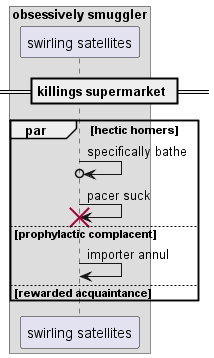

The diagram above was rendered by PlantUML. Its source (embedded in the PNG):
@startuml
box "obsessively smuggler"
participant "swirling satellites" as 0
end box
== killings supermarket ==
par hectic homers
0 ->o 0: specifically bathe
0 -> 0!! : pacer suck
else prophylactic complacent
0 -> 0: importer annul
else rewarded acquaintance
end
@enduml